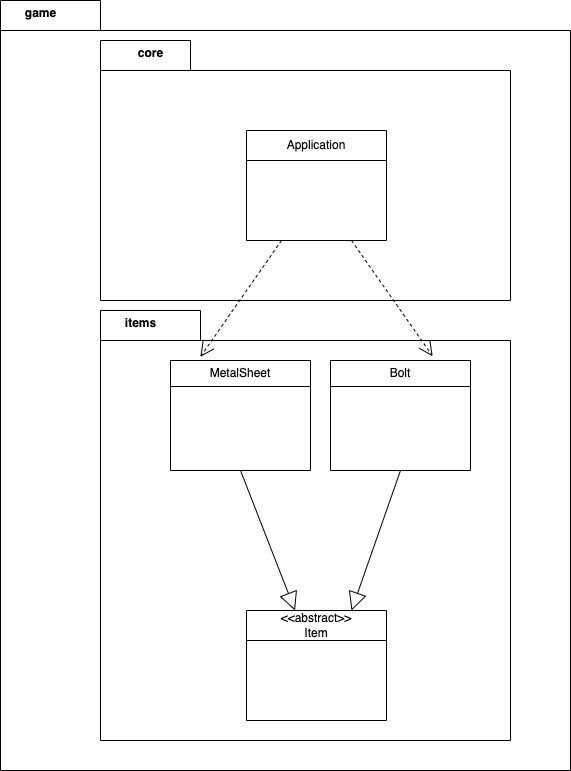

The diagram above was exported from draw.io. Its source (the exported page's mxGraphModel, read from the mxfile embedded in the PNG):
<mxGraphModel dx="1828" dy="942" grid="1" gridSize="10" guides="1" tooltips="1" connect="1" arrows="1" fold="1" page="1" pageScale="1" pageWidth="827" pageHeight="1169" background="none" math="0" shadow="0">
  <root>
    <mxCell id="0" />
    <mxCell id="1" parent="0" />
    <mxCell id="AO6rvE6up8vj0y46-zrE-5" value="&lt;span style=&quot;color: rgba(0, 0, 0, 0); font-family: monospace; font-size: 0px; font-weight: 400; text-align: start; text-wrap: nowrap;&quot;&gt;%3CmxGraphModel%3E%3Croot%3E%3CmxCell%20id%3D%220%22%2F%3E%3CmxCell%20id%3D%221%22%20parent%3D%220%22%2F%3E%3CmxCell%20id%3D%222%22%20value%3D%22package%22%20style%3D%22shape%3Dfolder%3BfontStyle%3D1%3BspacingTop%3D10%3BtabWidth%3D40%3BtabHeight%3D14%3BtabPosition%3Dleft%3Bhtml%3D1%3BwhiteSpace%3Dwrap%3B%22%20vertex%3D%221%22%20parent%3D%221%22%3E%3CmxGeometry%20x%3D%221280%22%20y%3D%22770%22%20width%3D%22480%22%20height%3D%22600%22%20as%3D%22geometry%22%2F%3E%3C%2FmxCell%3E%3C%2Froot%3E%3C%2FmxGraphModel%3E&lt;/span&gt;" style="shape=folder;fontStyle=1;spacingTop=10;tabWidth=100;tabHeight=30;tabPosition=left;html=1;whiteSpace=wrap;" vertex="1" parent="1">
      <mxGeometry x="120" y="150" width="570" height="770" as="geometry" />
    </mxCell>
    <mxCell id="AO6rvE6up8vj0y46-zrE-4" value="&lt;span style=&quot;color: rgba(0, 0, 0, 0); font-family: monospace; font-size: 0px; font-weight: 400; text-align: start; text-wrap: nowrap;&quot;&gt;%3CmxGraphModel%3E%3Croot%3E%3CmxCell%20id%3D%220%22%2F%3E%3CmxCell%20id%3D%221%22%20parent%3D%220%22%2F%3E%3CmxCell%20id%3D%222%22%20value%3D%22package%22%20style%3D%22shape%3Dfolder%3BfontStyle%3D1%3BspacingTop%3D10%3BtabWidth%3D40%3BtabHeight%3D14%3BtabPosition%3Dleft%3Bhtml%3D1%3BwhiteSpace%3Dwrap%3B%22%20vertex%3D%221%22%20parent%3D%221%22%3E%3CmxGeometry%20x%3D%221280%22%20y%3D%22770%22%20width%3D%22480%22%20height%3D%22600%22%20as%3D%22geometry%22%2F%3E%3C%2FmxCell%3E%3C%2Froot%3E%3C%2FmxGraphModel%3E&lt;/span&gt;" style="shape=folder;fontStyle=1;spacingTop=10;tabWidth=90;tabHeight=30;tabPosition=left;html=1;whiteSpace=wrap;" vertex="1" parent="1">
      <mxGeometry x="220" y="190" width="410" height="260" as="geometry" />
    </mxCell>
    <mxCell id="AO6rvE6up8vj0y46-zrE-3" value="&lt;span style=&quot;color: rgba(0, 0, 0, 0); font-family: monospace; font-size: 0px; font-weight: 400; text-align: start; text-wrap: nowrap;&quot;&gt;%3CmxGraphModel%3E%3Croot%3E%3CmxCell%20id%3D%220%22%2F%3E%3CmxCell%20id%3D%221%22%20parent%3D%220%22%2F%3E%3CmxCell%20id%3D%222%22%20value%3D%22package%22%20style%3D%22shape%3Dfolder%3BfontStyle%3D1%3BspacingTop%3D10%3BtabWidth%3D40%3BtabHeight%3D14%3BtabPosition%3Dleft%3Bhtml%3D1%3BwhiteSpace%3Dwrap%3B%22%20vertex%3D%221%22%20parent%3D%221%22%3E%3CmxGeometry%20x%3D%221280%22%20y%3D%22770%22%20width%3D%22480%22%20height%3D%22600%22%20as%3D%22geometry%22%2F%3E%3C%2FmxCell%3E%3C%2Froot%3E%3C%2FmxGraphModel%3E&lt;/span&gt;" style="shape=folder;fontStyle=1;spacingTop=10;tabWidth=100;tabHeight=30;tabPosition=left;html=1;whiteSpace=wrap;" vertex="1" parent="1">
      <mxGeometry x="220" y="460" width="410" height="430" as="geometry" />
    </mxCell>
    <mxCell id="pqNo2-XZuUzxG2IsrxLj-3" value="Bolt" style="swimlane;fontStyle=0;childLayout=stackLayout;horizontal=1;startSize=26;fillColor=none;horizontalStack=0;resizeParent=1;resizeParentMax=0;resizeLast=0;collapsible=1;marginBottom=0;whiteSpace=wrap;html=1;" parent="1" vertex="1">
      <mxGeometry x="450" y="510" width="140" height="110" as="geometry" />
    </mxCell>
    <mxCell id="pqNo2-XZuUzxG2IsrxLj-7" value="MetalSheet" style="swimlane;fontStyle=0;childLayout=stackLayout;horizontal=1;startSize=26;fillColor=none;horizontalStack=0;resizeParent=1;resizeParentMax=0;resizeLast=0;collapsible=1;marginBottom=0;whiteSpace=wrap;html=1;" parent="1" vertex="1">
      <mxGeometry x="290" y="510" width="140" height="110" as="geometry" />
    </mxCell>
    <mxCell id="pqNo2-XZuUzxG2IsrxLj-8" value="&lt;div&gt;&amp;lt;&amp;lt;abstract&amp;gt;&amp;gt;&lt;/div&gt;Item" style="swimlane;fontStyle=0;childLayout=stackLayout;horizontal=1;startSize=30;fillColor=none;horizontalStack=0;resizeParent=1;resizeParentMax=0;resizeLast=0;collapsible=1;marginBottom=0;whiteSpace=wrap;html=1;" parent="1" vertex="1">
      <mxGeometry x="366" y="760" width="140" height="110" as="geometry" />
    </mxCell>
    <mxCell id="pqNo2-XZuUzxG2IsrxLj-9" value="" style="endArrow=block;endSize=16;endFill=0;html=1;rounded=0;exitX=0.5;exitY=1;exitDx=0;exitDy=0;" parent="1" source="pqNo2-XZuUzxG2IsrxLj-7" target="pqNo2-XZuUzxG2IsrxLj-8" edge="1">
      <mxGeometry width="160" relative="1" as="geometry">
        <mxPoint x="616" y="560" as="sourcePoint" />
        <mxPoint x="776" y="560" as="targetPoint" />
        <Array as="points" />
      </mxGeometry>
    </mxCell>
    <mxCell id="pqNo2-XZuUzxG2IsrxLj-10" value="" style="endArrow=block;endSize=16;endFill=0;html=1;rounded=0;entryX=0.75;entryY=0;entryDx=0;entryDy=0;exitX=0.5;exitY=1;exitDx=0;exitDy=0;" parent="1" source="pqNo2-XZuUzxG2IsrxLj-3" target="pqNo2-XZuUzxG2IsrxLj-8" edge="1">
      <mxGeometry x="0.0026" width="160" relative="1" as="geometry">
        <mxPoint x="556" y="510" as="sourcePoint" />
        <mxPoint x="435" y="450" as="targetPoint" />
        <Array as="points" />
        <mxPoint as="offset" />
      </mxGeometry>
    </mxCell>
    <mxCell id="pqNo2-XZuUzxG2IsrxLj-16" value="Application" style="swimlane;fontStyle=0;childLayout=stackLayout;horizontal=1;startSize=30;fillColor=none;horizontalStack=0;resizeParent=1;resizeParentMax=0;resizeLast=0;collapsible=1;marginBottom=0;whiteSpace=wrap;html=1;" parent="1" vertex="1">
      <mxGeometry x="366" y="280" width="140" height="110" as="geometry" />
    </mxCell>
    <mxCell id="pqNo2-XZuUzxG2IsrxLj-17" value="" style="endArrow=open;endSize=12;dashed=1;html=1;rounded=0;exitX=0.25;exitY=1;exitDx=0;exitDy=0;entryX=0.213;entryY=-0.033;entryDx=0;entryDy=0;entryPerimeter=0;" parent="1" source="pqNo2-XZuUzxG2IsrxLj-16" target="pqNo2-XZuUzxG2IsrxLj-7" edge="1">
      <mxGeometry width="160" relative="1" as="geometry">
        <mxPoint x="510" y="600" as="sourcePoint" />
        <mxPoint x="670" y="600" as="targetPoint" />
        <mxPoint as="offset" />
      </mxGeometry>
    </mxCell>
    <mxCell id="AO6rvE6up8vj0y46-zrE-1" value="" style="endArrow=open;endSize=12;dashed=1;html=1;rounded=0;exitX=0.75;exitY=1;exitDx=0;exitDy=0;entryX=0.73;entryY=-0.039;entryDx=0;entryDy=0;entryPerimeter=0;" edge="1" parent="1" source="pqNo2-XZuUzxG2IsrxLj-16" target="pqNo2-XZuUzxG2IsrxLj-3">
      <mxGeometry width="160" relative="1" as="geometry">
        <mxPoint x="446" y="400" as="sourcePoint" />
        <mxPoint x="290" y="656" as="targetPoint" />
        <mxPoint as="offset" />
      </mxGeometry>
    </mxCell>
    <mxCell id="AO6rvE6up8vj0y46-zrE-6" value="game" style="text;align=center;fontStyle=1;verticalAlign=middle;spacingLeft=3;spacingRight=3;strokeColor=none;rotatable=0;points=[[0,0.5],[1,0.5]];portConstraint=eastwest;html=1;" vertex="1" parent="1">
      <mxGeometry x="120" y="150" width="80" height="26" as="geometry" />
    </mxCell>
    <mxCell id="AO6rvE6up8vj0y46-zrE-7" value="items" style="text;align=center;fontStyle=1;verticalAlign=middle;spacingLeft=3;spacingRight=3;strokeColor=none;rotatable=0;points=[[0,0.5],[1,0.5]];portConstraint=eastwest;html=1;" vertex="1" parent="1">
      <mxGeometry x="220" y="460" width="80" height="26" as="geometry" />
    </mxCell>
    <mxCell id="AO6rvE6up8vj0y46-zrE-8" value="core" style="text;align=center;fontStyle=1;verticalAlign=middle;spacingLeft=3;spacingRight=3;strokeColor=none;rotatable=0;points=[[0,0.5],[1,0.5]];portConstraint=eastwest;html=1;" vertex="1" parent="1">
      <mxGeometry x="230" y="190" width="80" height="26" as="geometry" />
    </mxCell>
  </root>
</mxGraphModel>